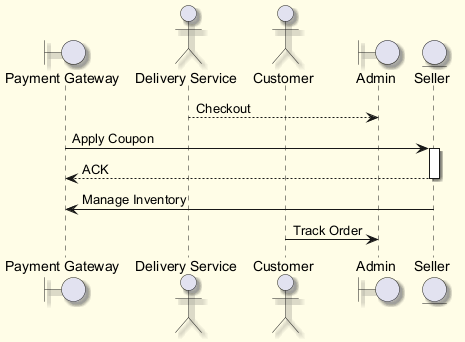

The diagram above was rendered by PlantUML. Its source (embedded in the PNG):
@startuml
skinparam backgroundColor #FFFDE7
skinparam classBackgroundColor #FFF9C4
skinparam classBorderColor #F57F17
skinparam shadowing true
boundary "Payment Gateway" as PG
actor "Delivery Service" as DS
actor "Customer" as C
boundary "Admin" as A
entity "Seller" as S
DS --> A : Checkout
PG -> S : Apply Coupon
activate S
S --> PG : ACK
deactivate S
S -> PG : Manage Inventory
C -> A : Track Order
@enduml